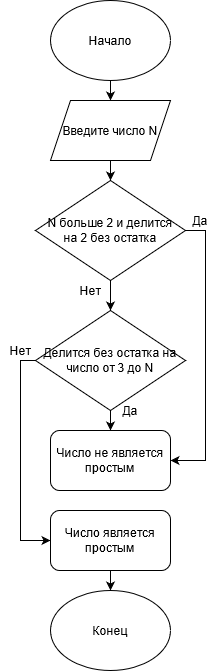

The diagram above was exported from draw.io. Its source (the exported page's mxGraphModel, read from the mxfile embedded in the PNG):
<mxGraphModel dx="694" dy="374" grid="1" gridSize="10" guides="1" tooltips="1" connect="1" arrows="1" fold="1" page="1" pageScale="1" pageWidth="827" pageHeight="1169" math="0" shadow="0">
  <root>
    <mxCell id="0" />
    <mxCell id="1" parent="0" />
    <mxCell id="M_5DKlaGLpqANZkeypAZ-5" style="edgeStyle=orthogonalEdgeStyle;rounded=0;orthogonalLoop=1;jettySize=auto;html=1;exitX=0.5;exitY=1;exitDx=0;exitDy=0;entryX=0.5;entryY=0;entryDx=0;entryDy=0;" edge="1" parent="1" source="M_5DKlaGLpqANZkeypAZ-1" target="M_5DKlaGLpqANZkeypAZ-2">
      <mxGeometry relative="1" as="geometry" />
    </mxCell>
    <mxCell id="M_5DKlaGLpqANZkeypAZ-1" value="&lt;font style=&quot;font-size: 12px&quot;&gt;Начало&lt;/font&gt;" style="ellipse;whiteSpace=wrap;html=1;fontSize=6;" vertex="1" parent="1">
      <mxGeometry x="340" y="10" width="120" height="80" as="geometry" />
    </mxCell>
    <mxCell id="M_5DKlaGLpqANZkeypAZ-11" style="edgeStyle=orthogonalEdgeStyle;rounded=0;orthogonalLoop=1;jettySize=auto;html=1;exitX=0.5;exitY=1;exitDx=0;exitDy=0;entryX=0.5;entryY=0;entryDx=0;entryDy=0;fontSize=6;" edge="1" parent="1" source="M_5DKlaGLpqANZkeypAZ-2" target="M_5DKlaGLpqANZkeypAZ-3">
      <mxGeometry relative="1" as="geometry" />
    </mxCell>
    <mxCell id="M_5DKlaGLpqANZkeypAZ-2" value="&lt;font style=&quot;font-size: 12px&quot;&gt;Введите число N&lt;/font&gt;" style="shape=parallelogram;perimeter=parallelogramPerimeter;whiteSpace=wrap;html=1;fixedSize=1;fontSize=6;" vertex="1" parent="1">
      <mxGeometry x="340" y="110" width="120" height="60" as="geometry" />
    </mxCell>
    <mxCell id="M_5DKlaGLpqANZkeypAZ-12" style="edgeStyle=orthogonalEdgeStyle;rounded=0;orthogonalLoop=1;jettySize=auto;html=1;exitX=0.5;exitY=1;exitDx=0;exitDy=0;entryX=0.5;entryY=0;entryDx=0;entryDy=0;fontSize=6;" edge="1" parent="1" source="M_5DKlaGLpqANZkeypAZ-3" target="M_5DKlaGLpqANZkeypAZ-7">
      <mxGeometry relative="1" as="geometry" />
    </mxCell>
    <mxCell id="M_5DKlaGLpqANZkeypAZ-18" style="edgeStyle=orthogonalEdgeStyle;rounded=0;orthogonalLoop=1;jettySize=auto;html=1;exitX=1;exitY=0.5;exitDx=0;exitDy=0;entryX=1;entryY=0.5;entryDx=0;entryDy=0;fontSize=6;" edge="1" parent="1" source="M_5DKlaGLpqANZkeypAZ-3" target="M_5DKlaGLpqANZkeypAZ-13">
      <mxGeometry relative="1" as="geometry" />
    </mxCell>
    <mxCell id="M_5DKlaGLpqANZkeypAZ-3" value="&lt;div&gt;&lt;font style=&quot;font-size: 12px&quot;&gt;N больше 2 и делится&lt;/font&gt;&lt;/div&gt;&lt;div&gt;&lt;font style=&quot;font-size: 12px&quot;&gt;на 2 без остатка&lt;/font&gt;&lt;/div&gt;" style="rhombus;whiteSpace=wrap;html=1;fontSize=6;aspect=fixed;" vertex="1" parent="1">
      <mxGeometry x="325" y="190" width="150" height="100" as="geometry" />
    </mxCell>
    <mxCell id="M_5DKlaGLpqANZkeypAZ-14" style="edgeStyle=orthogonalEdgeStyle;rounded=0;orthogonalLoop=1;jettySize=auto;html=1;exitX=0.5;exitY=1;exitDx=0;exitDy=0;entryX=0.5;entryY=0;entryDx=0;entryDy=0;fontSize=6;" edge="1" parent="1" source="M_5DKlaGLpqANZkeypAZ-7" target="M_5DKlaGLpqANZkeypAZ-13">
      <mxGeometry relative="1" as="geometry" />
    </mxCell>
    <mxCell id="M_5DKlaGLpqANZkeypAZ-17" style="edgeStyle=orthogonalEdgeStyle;rounded=0;orthogonalLoop=1;jettySize=auto;html=1;exitX=0;exitY=0.5;exitDx=0;exitDy=0;entryX=0;entryY=0.5;entryDx=0;entryDy=0;fontSize=6;" edge="1" parent="1" source="M_5DKlaGLpqANZkeypAZ-7" target="M_5DKlaGLpqANZkeypAZ-15">
      <mxGeometry relative="1" as="geometry">
        <Array as="points">
          <mxPoint x="310" y="370" />
          <mxPoint x="310" y="550" />
        </Array>
      </mxGeometry>
    </mxCell>
    <mxCell id="M_5DKlaGLpqANZkeypAZ-7" value="&lt;font style=&quot;font-size: 12px&quot;&gt;Делится без остатка на число от 3 до N&lt;/font&gt;" style="rhombus;whiteSpace=wrap;html=1;strokeWidth=1;fontSize=6;" vertex="1" parent="1">
      <mxGeometry x="325" y="320" width="150" height="100" as="geometry" />
    </mxCell>
    <mxCell id="M_5DKlaGLpqANZkeypAZ-13" value="&lt;font style=&quot;font-size: 12px&quot;&gt;Число не является простым&lt;/font&gt;" style="rounded=1;whiteSpace=wrap;html=1;fontSize=6;strokeWidth=1;" vertex="1" parent="1">
      <mxGeometry x="340" y="440" width="120" height="60" as="geometry" />
    </mxCell>
    <mxCell id="M_5DKlaGLpqANZkeypAZ-24" style="edgeStyle=orthogonalEdgeStyle;rounded=0;orthogonalLoop=1;jettySize=auto;html=1;exitX=0.5;exitY=1;exitDx=0;exitDy=0;entryX=0.5;entryY=0;entryDx=0;entryDy=0;fontSize=6;" edge="1" parent="1" source="M_5DKlaGLpqANZkeypAZ-15" target="M_5DKlaGLpqANZkeypAZ-23">
      <mxGeometry relative="1" as="geometry" />
    </mxCell>
    <mxCell id="M_5DKlaGLpqANZkeypAZ-15" value="&lt;font style=&quot;font-size: 12px&quot;&gt;Число является простым&lt;/font&gt;" style="rounded=1;whiteSpace=wrap;html=1;fontSize=6;strokeWidth=1;" vertex="1" parent="1">
      <mxGeometry x="340" y="520" width="120" height="60" as="geometry" />
    </mxCell>
    <mxCell id="M_5DKlaGLpqANZkeypAZ-19" value="Да" style="text;html=1;strokeColor=none;fillColor=none;align=center;verticalAlign=middle;whiteSpace=wrap;rounded=0;fontSize=12;" vertex="1" parent="1">
      <mxGeometry x="470" y="220" width="40" height="20" as="geometry" />
    </mxCell>
    <mxCell id="M_5DKlaGLpqANZkeypAZ-20" value="Нет" style="text;html=1;strokeColor=none;fillColor=none;align=center;verticalAlign=middle;whiteSpace=wrap;rounded=0;fontSize=12;" vertex="1" parent="1">
      <mxGeometry x="360" y="290" width="40" height="20" as="geometry" />
    </mxCell>
    <mxCell id="M_5DKlaGLpqANZkeypAZ-21" value="&lt;font style=&quot;font-size: 12px&quot;&gt;Да&lt;/font&gt;" style="text;html=1;strokeColor=none;fillColor=none;align=center;verticalAlign=middle;whiteSpace=wrap;rounded=0;fontSize=6;" vertex="1" parent="1">
      <mxGeometry x="400" y="410" width="40" height="20" as="geometry" />
    </mxCell>
    <mxCell id="M_5DKlaGLpqANZkeypAZ-22" value="&lt;font style=&quot;font-size: 12px&quot;&gt;Нет&lt;/font&gt;" style="text;html=1;strokeColor=none;fillColor=none;align=center;verticalAlign=middle;whiteSpace=wrap;rounded=0;fontSize=6;" vertex="1" parent="1">
      <mxGeometry x="290" y="350" width="40" height="20" as="geometry" />
    </mxCell>
    <mxCell id="M_5DKlaGLpqANZkeypAZ-23" value="&lt;font style=&quot;font-size: 12px&quot;&gt;Конец&lt;/font&gt;" style="ellipse;whiteSpace=wrap;html=1;fontSize=6;strokeWidth=1;" vertex="1" parent="1">
      <mxGeometry x="340" y="600" width="120" height="80" as="geometry" />
    </mxCell>
  </root>
</mxGraphModel>